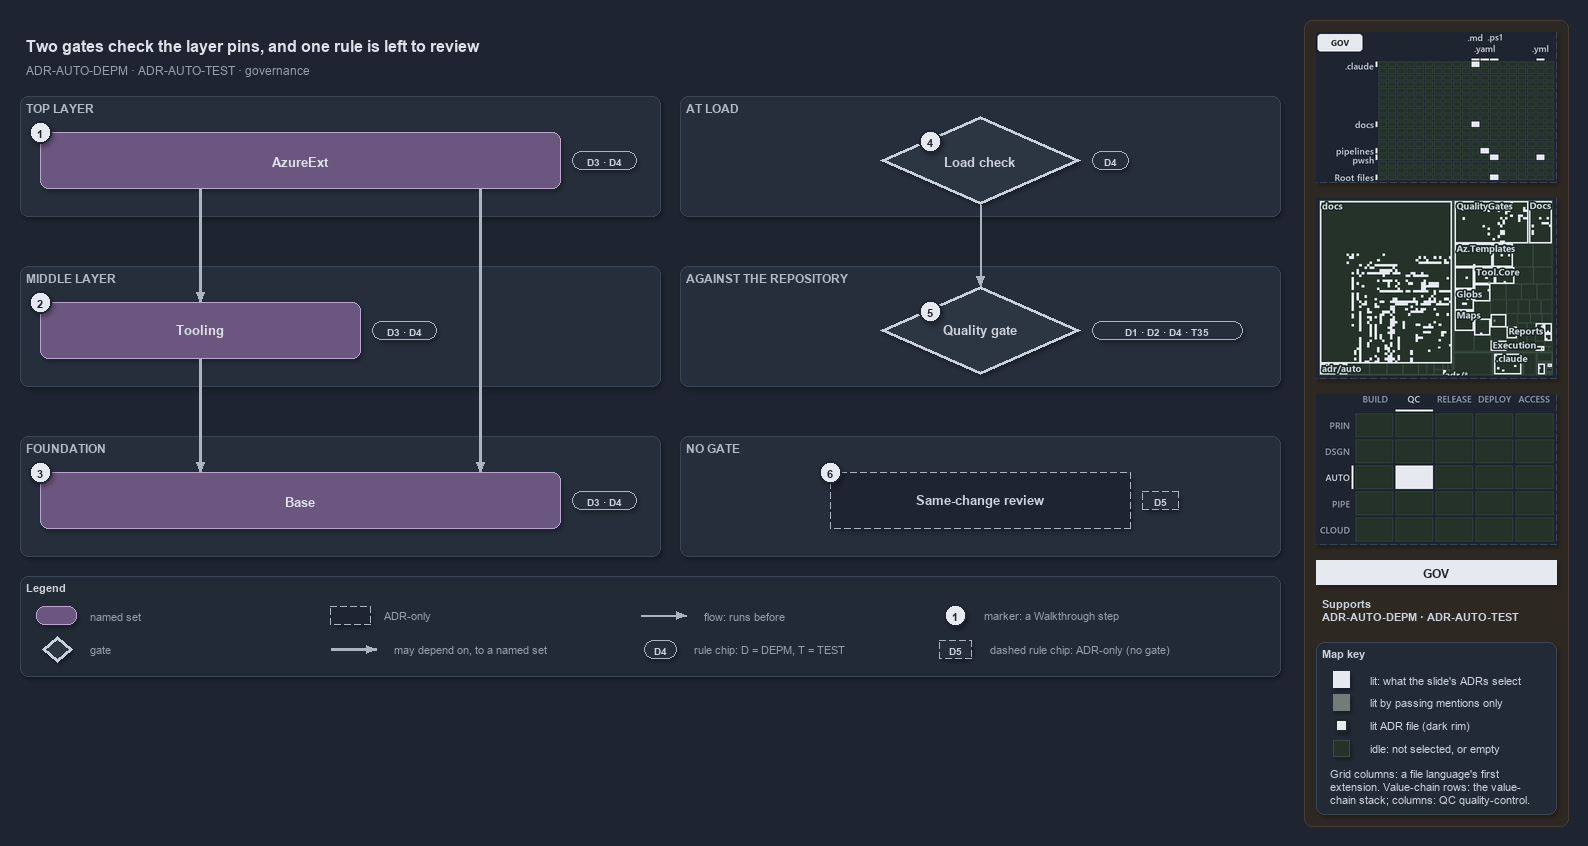

The diagram above was exported from draw.io. Its source (the exported page's mxGraphModel, read from the mxfile embedded in the PNG):
<mxGraphModel dx="1024" dy="768" grid="0" gridSize="10" guides="1" tooltips="1" connect="1" arrows="1" fold="1" page="1" pageScale="1" pageWidth="1572" pageHeight="700" background="#1E2430" math="0" shadow="1">
  <root>
    <mxCell id="0" />
    <mxCell id="1" parent="0" />
    <mxCell id="sidebar-bg" value="" style="rounded=1;arcSize=2;html=1;fillColor=#2E2823;strokeColor=#453C33;shadow=0;" vertex="1" parent="1">
      <mxGeometry x="1304" y="4" width="264" height="806" as="geometry" />
    </mxCell>
    <mxCell id="title" value="Two gates check the layer pins, and one rule is left to review" style="text;html=1;align=left;verticalAlign=middle;fontSize=16;fontStyle=1;fontColor=#DDE2E9;" vertex="1" parent="1">
      <mxGeometry x="20" y="14" width="1260" height="30" as="geometry" />
    </mxCell>
    <mxCell id="subtitle" value="ADR-AUTO-DEPM &amp;#183; ADR-AUTO-TEST &amp;#183; governance" style="text;html=1;align=left;verticalAlign=middle;fontSize=12;fontColor=#949FAE;" vertex="1" parent="1">
      <mxGeometry x="20" y="44" width="1240" height="20" as="geometry" />
    </mxCell>
    <mxCell id="band-top" value="TOP LAYER" style="rounded=1;html=1;arcSize=3;fillColor=#262E3B;strokeColor=#3A4555;verticalAlign=top;align=left;spacingLeft=8;fontStyle=1;fontSize=12;fontColor=#B0BAC7;" vertex="1" parent="1">
      <mxGeometry x="20" y="80" width="640" height="120" as="geometry" />
    </mxCell>
    <mxCell id="band-middle" value="MIDDLE LAYER" style="rounded=1;html=1;arcSize=3;fillColor=#262E3B;strokeColor=#3A4555;verticalAlign=top;align=left;spacingLeft=8;fontStyle=1;fontSize=12;fontColor=#B0BAC7;" vertex="1" parent="1">
      <mxGeometry x="20" y="250" width="640" height="120" as="geometry" />
    </mxCell>
    <mxCell id="band-foundation" value="FOUNDATION" style="rounded=1;html=1;arcSize=3;fillColor=#262E3B;strokeColor=#3A4555;verticalAlign=top;align=left;spacingLeft=8;fontStyle=1;fontSize=12;fontColor=#B0BAC7;" vertex="1" parent="1">
      <mxGeometry x="20" y="420" width="640" height="120" as="geometry" />
    </mxCell>
    <mxCell id="band-load" value="AT LOAD" style="rounded=1;html=1;arcSize=3;fillColor=#262E3B;strokeColor=#3A4555;verticalAlign=top;align=left;spacingLeft=8;fontStyle=1;fontSize=12;fontColor=#B0BAC7;" vertex="1" parent="1">
      <mxGeometry x="680" y="80" width="600" height="120" as="geometry" />
    </mxCell>
    <mxCell id="band-repo" value="AGAINST THE REPOSITORY" style="rounded=1;html=1;arcSize=3;fillColor=#262E3B;strokeColor=#3A4555;verticalAlign=top;align=left;spacingLeft=8;fontStyle=1;fontSize=12;fontColor=#B0BAC7;" vertex="1" parent="1">
      <mxGeometry x="680" y="250" width="600" height="120" as="geometry" />
    </mxCell>
    <mxCell id="band-none" value="NO GATE" style="rounded=1;html=1;arcSize=3;fillColor=#262E3B;strokeColor=#3A4555;verticalAlign=top;align=left;spacingLeft=8;fontStyle=1;fontSize=12;fontColor=#B0BAC7;" vertex="1" parent="1">
      <mxGeometry x="680" y="420" width="600" height="120" as="geometry" />
    </mxCell>
    <mxCell id="g-azureext" value="&lt;b&gt;AzureExt&lt;/b&gt;" style="rounded=1;whiteSpace=wrap;html=1;arcSize=20;fillColor=#6A567E;strokeColor=#B9A6CC;fontSize=13;fontColor=#DDE2E9;" vertex="1" parent="1">
      <mxGeometry x="40" y="116" width="520" height="56" as="geometry" />
    </mxCell>
    <mxCell id="g-tooling" value="&lt;b&gt;Tooling&lt;/b&gt;" style="rounded=1;whiteSpace=wrap;html=1;arcSize=20;fillColor=#6A567E;strokeColor=#B9A6CC;fontSize=13;fontColor=#DDE2E9;" vertex="1" parent="1">
      <mxGeometry x="40" y="286" width="320" height="56" as="geometry" />
    </mxCell>
    <mxCell id="g-base" value="&lt;b&gt;Base&lt;/b&gt;" style="rounded=1;whiteSpace=wrap;html=1;arcSize=20;fillColor=#6A567E;strokeColor=#B9A6CC;fontSize=13;fontColor=#DDE2E9;" vertex="1" parent="1">
      <mxGeometry x="40" y="456" width="520" height="56" as="geometry" />
    </mxCell>
    <mxCell id="g-load" value="&lt;b&gt;Load check&lt;/b&gt;" style="rhombus;whiteSpace=wrap;html=1;fillColor=#2C3542;strokeColor=#C7D0DB;strokeWidth=3;fontSize=13;fontColor=#CDD3DC;" vertex="1" parent="1">
      <mxGeometry x="880" y="100" width="200" height="88" as="geometry" />
    </mxCell>
    <mxCell id="g-quality" value="&lt;b&gt;Quality gate&lt;/b&gt;" style="rhombus;whiteSpace=wrap;html=1;fillColor=#2C3542;strokeColor=#C7D0DB;strokeWidth=3;fontSize=13;fontColor=#CDD3DC;" vertex="1" parent="1">
      <mxGeometry x="880" y="270" width="200" height="88" as="geometry" />
    </mxCell>
    <mxCell id="a-review" value="&lt;b&gt;Same-change review&lt;/b&gt;" style="rounded=1;whiteSpace=wrap;html=1;arcSize=20;fillColor=#1E2430;strokeColor=#AAB4C3;dashed=1;fontSize=13;" vertex="1" parent="1">
      <mxGeometry x="830" y="456" width="300" height="56" as="geometry" />
    </mxCell>
    <mxCell id="p-edge-ext-tooling-a" value="" style="text;html=1;strokeColor=none;fillColor=none;" vertex="1" parent="1">
      <mxGeometry x="200" y="172" width="1" height="1" as="geometry" />
    </mxCell>
    <mxCell id="p-edge-ext-tooling-b" value="" style="text;html=1;strokeColor=none;fillColor=none;" vertex="1" parent="1">
      <mxGeometry x="200" y="286" width="1" height="1" as="geometry" />
    </mxCell>
    <mxCell id="edge-ext-tooling" value="" style="edgeStyle=orthogonalEdgeStyle;rounded=1;html=1;fontSize=11;endArrow=block;strokeColor=#AAB4C3;strokeWidth=2.5;fontColor=#CDD3DC;shadow=0;" edge="1" parent="1" source="p-edge-ext-tooling-a" target="p-edge-ext-tooling-b">
      <mxGeometry relative="1" as="geometry" />
    </mxCell>
    <mxCell id="p-edge-ext-base-a" value="" style="text;html=1;strokeColor=none;fillColor=none;" vertex="1" parent="1">
      <mxGeometry x="480" y="172" width="1" height="1" as="geometry" />
    </mxCell>
    <mxCell id="p-edge-ext-base-b" value="" style="text;html=1;strokeColor=none;fillColor=none;" vertex="1" parent="1">
      <mxGeometry x="480" y="456" width="1" height="1" as="geometry" />
    </mxCell>
    <mxCell id="edge-ext-base" value="" style="edgeStyle=orthogonalEdgeStyle;rounded=1;html=1;fontSize=11;endArrow=block;strokeColor=#AAB4C3;strokeWidth=2.5;fontColor=#CDD3DC;shadow=0;" edge="1" parent="1" source="p-edge-ext-base-a" target="p-edge-ext-base-b">
      <mxGeometry relative="1" as="geometry" />
    </mxCell>
    <mxCell id="p-edge-tooling-base-a" value="" style="text;html=1;strokeColor=none;fillColor=none;" vertex="1" parent="1">
      <mxGeometry x="200" y="342" width="1" height="1" as="geometry" />
    </mxCell>
    <mxCell id="p-edge-tooling-base-b" value="" style="text;html=1;strokeColor=none;fillColor=none;" vertex="1" parent="1">
      <mxGeometry x="200" y="456" width="1" height="1" as="geometry" />
    </mxCell>
    <mxCell id="edge-tooling-base" value="" style="edgeStyle=orthogonalEdgeStyle;rounded=1;html=1;fontSize=11;endArrow=block;strokeColor=#AAB4C3;strokeWidth=2.5;fontColor=#CDD3DC;shadow=0;" edge="1" parent="1" source="p-edge-tooling-base-a" target="p-edge-tooling-base-b">
      <mxGeometry relative="1" as="geometry" />
    </mxCell>
    <mxCell id="p-edge-load-quality-a" value="" style="text;html=1;strokeColor=none;fillColor=none;" vertex="1" parent="1">
      <mxGeometry x="980" y="188" width="1" height="1" as="geometry" />
    </mxCell>
    <mxCell id="p-edge-load-quality-b" value="" style="text;html=1;strokeColor=none;fillColor=none;" vertex="1" parent="1">
      <mxGeometry x="980" y="270" width="1" height="1" as="geometry" />
    </mxCell>
    <mxCell id="edge-load-quality" value="" style="edgeStyle=orthogonalEdgeStyle;rounded=1;html=1;fontSize=11;endArrow=block;strokeColor=#AAB4C3;fontColor=#CDD3DC;shadow=0;" edge="1" parent="1" source="p-edge-load-quality-a" target="p-edge-load-quality-b">
      <mxGeometry relative="1" as="geometry" />
    </mxCell>
    <mxCell id="rule-azureext" value="D3 &amp;#183; D4" style="rounded=1;arcSize=50;whiteSpace=wrap;html=1;fillColor=#262E3B;strokeColor=#AAB4C3;fontColor=#CDD3DC;fontStyle=1;fontSize=10.5;" vertex="1" parent="1">
      <mxGeometry x="572" y="135" width="64" height="18" as="geometry" />
    </mxCell>
    <mxCell id="rule-tooling" value="D3 &amp;#183; D4" style="rounded=1;arcSize=50;whiteSpace=wrap;html=1;fillColor=#262E3B;strokeColor=#AAB4C3;fontColor=#CDD3DC;fontStyle=1;fontSize=10.5;" vertex="1" parent="1">
      <mxGeometry x="372" y="305" width="64" height="18" as="geometry" />
    </mxCell>
    <mxCell id="rule-base" value="D3 &amp;#183; D4" style="rounded=1;arcSize=50;whiteSpace=wrap;html=1;fillColor=#262E3B;strokeColor=#AAB4C3;fontColor=#CDD3DC;fontStyle=1;fontSize=10.5;" vertex="1" parent="1">
      <mxGeometry x="572" y="475" width="64" height="18" as="geometry" />
    </mxCell>
    <mxCell id="rule-load" value="D4" style="rounded=1;arcSize=50;whiteSpace=wrap;html=1;fillColor=#262E3B;strokeColor=#AAB4C3;fontColor=#CDD3DC;fontStyle=1;fontSize=10.5;" vertex="1" parent="1">
      <mxGeometry x="1092" y="135" width="36" height="18" as="geometry" />
    </mxCell>
    <mxCell id="rule-quality" value="D1 &amp;#183; D2 &amp;#183; D4 &amp;#183; T35" style="rounded=1;arcSize=50;whiteSpace=wrap;html=1;fillColor=#262E3B;strokeColor=#AAB4C3;fontColor=#CDD3DC;fontStyle=1;fontSize=10.5;" vertex="1" parent="1">
      <mxGeometry x="1092" y="305" width="150" height="18" as="geometry" />
    </mxCell>
    <mxCell id="rule-review" value="D5" style="rounded=1;arcSize=50;whiteSpace=wrap;html=1;fillColor=#262E3B;strokeColor=#AAB4C3;dashed=1;fontColor=#CDD3DC;fontStyle=1;fontSize=10.5;" vertex="1" parent="1">
      <mxGeometry x="1142" y="475" width="36" height="18" as="geometry" />
    </mxCell>
    <mxCell id="mark-1" value="1" style="ellipse;html=1;fillColor=#E6EAF0;strokeColor=#1E2430;strokeWidth=2;fontColor=#1E2430;fontStyle=1;fontSize=11;" vertex="1" parent="1">
      <mxGeometry x="29" y="105" width="22" height="22" as="geometry" />
    </mxCell>
    <mxCell id="mark-2" value="2" style="ellipse;html=1;fillColor=#E6EAF0;strokeColor=#1E2430;strokeWidth=2;fontColor=#1E2430;fontStyle=1;fontSize=11;" vertex="1" parent="1">
      <mxGeometry x="29" y="275" width="22" height="22" as="geometry" />
    </mxCell>
    <mxCell id="mark-3" value="3" style="ellipse;html=1;fillColor=#E6EAF0;strokeColor=#1E2430;strokeWidth=2;fontColor=#1E2430;fontStyle=1;fontSize=11;" vertex="1" parent="1">
      <mxGeometry x="29" y="445" width="22" height="22" as="geometry" />
    </mxCell>
    <mxCell id="mark-4" value="4" style="ellipse;html=1;fillColor=#E6EAF0;strokeColor=#1E2430;strokeWidth=2;fontColor=#1E2430;fontStyle=1;fontSize=11;" vertex="1" parent="1">
      <mxGeometry x="919" y="114" width="22" height="22" as="geometry" />
    </mxCell>
    <mxCell id="mark-5" value="5" style="ellipse;html=1;fillColor=#E6EAF0;strokeColor=#1E2430;strokeWidth=2;fontColor=#1E2430;fontStyle=1;fontSize=11;" vertex="1" parent="1">
      <mxGeometry x="919" y="284" width="22" height="22" as="geometry" />
    </mxCell>
    <mxCell id="mark-6" value="6" style="ellipse;html=1;fillColor=#E6EAF0;strokeColor=#1E2430;strokeWidth=2;fontColor=#1E2430;fontStyle=1;fontSize=11;" vertex="1" parent="1">
      <mxGeometry x="819" y="445" width="22" height="22" as="geometry" />
    </mxCell>
    <mxCell id="legend" value="&lt;b&gt;Legend&lt;/b&gt;" style="rounded=1;whiteSpace=wrap;html=1;arcSize=6;fillColor=#222A36;strokeColor=#3A4555;align=left;verticalAlign=top;spacing=8;fontSize=11;fontColor=#CDD3DC;" vertex="1" parent="1">
      <mxGeometry x="20" y="560" width="1260" height="100" as="geometry" />
    </mxCell>
    <mxCell id="legend-0" value="" style="rounded=1;whiteSpace=wrap;html=1;arcSize=20;fillColor=#6A567E;strokeColor=#B9A6CC;fontColor=#DDE2E9;" vertex="1" parent="1">
      <mxGeometry x="36" y="590" width="40" height="18" as="geometry" />
    </mxCell>
    <mxCell id="legend-0-text" value="named set" style="text;html=1;align=left;verticalAlign=middle;fontSize=11;fontColor=#949FAE;" vertex="1" parent="1">
      <mxGeometry x="84" y="589" width="250" height="20" as="geometry" />
    </mxCell>
    <mxCell id="legend-1" value="" style="rhombus;whiteSpace=wrap;html=1;fillColor=#2C3542;strokeColor=#C7D0DB;strokeWidth=3;fontColor=#CDD3DC;" vertex="1" parent="1">
      <mxGeometry x="42" y="620" width="30" height="26" as="geometry" />
    </mxCell>
    <mxCell id="legend-1-text" value="gate" style="text;html=1;align=left;verticalAlign=middle;fontSize=11;fontColor=#949FAE;" vertex="1" parent="1">
      <mxGeometry x="84" y="623" width="250" height="20" as="geometry" />
    </mxCell>
    <mxCell id="legend-2" value="" style="rounded=1;whiteSpace=wrap;html=1;arcSize=20;fillColor=#1E2430;strokeColor=#AAB4C3;dashed=1;" vertex="1" parent="1">
      <mxGeometry x="330" y="590" width="40" height="18" as="geometry" />
    </mxCell>
    <mxCell id="legend-2-text" value="ADR-only" style="text;html=1;align=left;verticalAlign=middle;fontSize=11;fontColor=#949FAE;" vertex="1" parent="1">
      <mxGeometry x="378" y="589" width="250" height="20" as="geometry" />
    </mxCell>
    <mxCell id="legend-3-a" value="" style="text;html=1;strokeColor=none;fillColor=none;" vertex="1" parent="1">
      <mxGeometry x="330" y="633" width="1" height="1" as="geometry" />
    </mxCell>
    <mxCell id="legend-3-b" value="" style="text;html=1;strokeColor=none;fillColor=none;" vertex="1" parent="1">
      <mxGeometry x="376" y="633" width="1" height="1" as="geometry" />
    </mxCell>
    <mxCell id="legend-3" value="" style="edgeStyle=orthogonalEdgeStyle;rounded=1;html=1;fontSize=11;endArrow=block;strokeColor=#AAB4C3;strokeWidth=2.5;fontColor=#CDD3DC;shadow=0;" edge="1" parent="1" source="legend-3-a" target="legend-3-b">
      <mxGeometry relative="1" as="geometry" />
    </mxCell>
    <mxCell id="legend-3-text" value="may depend on, to a named set" style="text;html=1;align=left;verticalAlign=middle;fontSize=11;fontColor=#949FAE;" vertex="1" parent="1">
      <mxGeometry x="388" y="623" width="250" height="20" as="geometry" />
    </mxCell>
    <mxCell id="legend-4-a" value="" style="text;html=1;strokeColor=none;fillColor=none;" vertex="1" parent="1">
      <mxGeometry x="640" y="599" width="1" height="1" as="geometry" />
    </mxCell>
    <mxCell id="legend-4-b" value="" style="text;html=1;strokeColor=none;fillColor=none;" vertex="1" parent="1">
      <mxGeometry x="686" y="599" width="1" height="1" as="geometry" />
    </mxCell>
    <mxCell id="legend-4" value="" style="edgeStyle=orthogonalEdgeStyle;rounded=1;html=1;fontSize=11;endArrow=block;strokeColor=#AAB4C3;fontColor=#CDD3DC;shadow=0;" edge="1" parent="1" source="legend-4-a" target="legend-4-b">
      <mxGeometry relative="1" as="geometry" />
    </mxCell>
    <mxCell id="legend-4-text" value="flow: runs before" style="text;html=1;align=left;verticalAlign=middle;fontSize=11;fontColor=#949FAE;" vertex="1" parent="1">
      <mxGeometry x="698" y="589" width="250" height="20" as="geometry" />
    </mxCell>
    <mxCell id="legend-5" value="D4" style="rounded=1;arcSize=50;whiteSpace=wrap;html=1;fillColor=#262E3B;strokeColor=#AAB4C3;fontColor=#CDD3DC;fontStyle=1;fontSize=10.5;" vertex="1" parent="1">
      <mxGeometry x="644" y="624" width="32" height="18" as="geometry" />
    </mxCell>
    <mxCell id="legend-5-text" value="rule chip: D = DEPM, T = TEST" style="text;html=1;align=left;verticalAlign=middle;fontSize=11;fontColor=#949FAE;" vertex="1" parent="1">
      <mxGeometry x="688" y="623" width="250" height="20" as="geometry" />
    </mxCell>
    <mxCell id="legend-6" value="1" style="ellipse;html=1;fillColor=#E6EAF0;strokeColor=#1E2430;strokeWidth=2;fontColor=#1E2430;fontStyle=1;fontSize=11;" vertex="1" parent="1">
      <mxGeometry x="944" y="588" width="22" height="22" as="geometry" />
    </mxCell>
    <mxCell id="legend-6-text" value="marker: a Walkthrough step" style="text;html=1;align=left;verticalAlign=middle;fontSize=11;fontColor=#949FAE;" vertex="1" parent="1">
      <mxGeometry x="978" y="589" width="250" height="20" as="geometry" />
    </mxCell>
    <mxCell id="legend-7" value="D5" style="rounded=1;arcSize=50;whiteSpace=wrap;html=1;fillColor=#262E3B;strokeColor=#AAB4C3;dashed=1;fontColor=#CDD3DC;fontStyle=1;fontSize=10.5;" vertex="1" parent="1">
      <mxGeometry x="939" y="624" width="32" height="18" as="geometry" />
    </mxCell>
    <mxCell id="legend-7-text" value="dashed rule chip: ADR-only (no gate)" style="text;html=1;align=left;verticalAlign=middle;fontSize=11;fontColor=#949FAE;" vertex="1" parent="1">
      <mxGeometry x="984" y="623" width="250" height="20" as="geometry" />
    </mxCell>
    <mxCell id="minimap-grid" value="" style="shape=image;html=1;imageAspect=0;aspect=fixed;verticalLabelPosition=bottom;strokeColor=#3A4555;dashed=1;fillColor=#222A36;image=data:image/png,(base64 omitted: 12748 chars);" vertex="1" parent="1">
      <mxGeometry x="1316" y="16" width="240" height="150" as="geometry" />
    </mxCell>
    <mxCell id="minimap-tree" value="" style="shape=image;html=1;imageAspect=0;aspect=fixed;verticalLabelPosition=bottom;strokeColor=#3A4555;dashed=1;fillColor=#222A36;image=data:image/png,(base64 omitted: 32308 chars);" vertex="1" parent="1">
      <mxGeometry x="1316" y="182" width="240" height="180" as="geometry" />
    </mxCell>
    <mxCell id="minimap-chain" value="" style="shape=image;html=1;imageAspect=0;aspect=fixed;verticalLabelPosition=bottom;strokeColor=#3A4555;dashed=1;fillColor=#222A36;image=data:image/png,(base64 omitted: 12524 chars);" vertex="1" parent="1">
      <mxGeometry x="1316" y="378" width="240" height="150" as="geometry" />
    </mxCell>
    <mxCell id="lens-badge" value="GOV" style="rounded=0;whiteSpace=wrap;html=1;align=center;verticalAlign=middle;fontSize=12;fontStyle=1;fontColor=#1E2430;fillColor=#E6EAF0;strokeColor=none;" vertex="1" parent="1">
      <mxGeometry x="1316" y="544" width="240" height="24" as="geometry" />
    </mxCell>
    <mxCell id="supports" value="&lt;b&gt;Supports&lt;/b&gt;&lt;br&gt;ADR-AUTO-DEPM &amp;#183; ADR-AUTO-TEST" style="text;html=1;whiteSpace=wrap;align=left;verticalAlign=top;fontSize=11;fontColor=#CDD3DC;" vertex="1" parent="1">
      <mxGeometry x="1316" y="576" width="240" height="38" as="geometry" />
    </mxCell>
    <mxCell id="mapkey" value="&lt;b&gt;Map key&lt;/b&gt;" style="rounded=1;arcSize=6;whiteSpace=wrap;html=1;align=left;verticalAlign=top;fontSize=11;fontColor=#CDD3DC;fillColor=#222A36;strokeColor=#3A4555;spacingLeft=8;spacingTop=2;" vertex="1" parent="1">
      <mxGeometry x="1316" y="626" width="240" height="172" as="geometry" />
    </mxCell>
    <mxCell id="mapkey-lit" value="" style="rounded=0;html=1;fillColor=#E6EAF0;strokeColor=#E6EAF0;" vertex="1" parent="1">
      <mxGeometry x="1333.0" y="655.0" width="16" height="16" as="geometry" />
    </mxCell>
    <mxCell id="mapkey-lit-text" value="lit: what the slide's ADRs select" style="text;html=1;align=left;verticalAlign=middle;fontSize=11;fontColor=#CDD3DC;" vertex="1" parent="1">
      <mxGeometry x="1364" y="653" width="184" height="20" as="geometry" />
    </mxCell>
    <mxCell id="mapkey-touched" value="" style="rounded=0;html=1;fillColor=#727C79;strokeColor=#727C79;" vertex="1" parent="1">
      <mxGeometry x="1333.0" y="678.0" width="16" height="16" as="geometry" />
    </mxCell>
    <mxCell id="mapkey-touched-text" value="lit by passing mentions only" style="text;html=1;align=left;verticalAlign=middle;fontSize=11;fontColor=#CDD3DC;" vertex="1" parent="1">
      <mxGeometry x="1364" y="676" width="184" height="20" as="geometry" />
    </mxCell>
    <mxCell id="mapkey-adr" value="" style="rounded=0;html=1;fillColor=#E6EAF0;strokeColor=#1C2A24;strokeWidth=2;" vertex="1" parent="1">
      <mxGeometry x="1335.0" y="703.0" width="12" height="12" as="geometry" />
    </mxCell>
    <mxCell id="mapkey-adr-text" value="lit ADR file (dark rim)" style="text;html=1;align=left;verticalAlign=middle;fontSize=11;fontColor=#CDD3DC;" vertex="1" parent="1">
      <mxGeometry x="1364" y="699" width="184" height="20" as="geometry" />
    </mxCell>
    <mxCell id="mapkey-idle" value="" style="rounded=0;html=1;fillColor=#243229;strokeColor=#3B4D43;" vertex="1" parent="1">
      <mxGeometry x="1333.0" y="724.0" width="16" height="16" as="geometry" />
    </mxCell>
    <mxCell id="mapkey-idle-text" value="idle: not selected, or empty" style="text;html=1;align=left;verticalAlign=middle;fontSize=11;fontColor=#CDD3DC;" vertex="1" parent="1">
      <mxGeometry x="1364" y="722" width="184" height="20" as="geometry" />
    </mxCell>
    <mxCell id="mapkey-codes" value="Grid columns: a file language's first&lt;br&gt;extension. Value-chain rows: the value-&lt;br&gt;chain stack; columns: QC quality-control." style="text;html=1;align=left;verticalAlign=top;whiteSpace=wrap;fontSize=11;fontColor=#CDD3DC;" vertex="1" parent="1">
      <mxGeometry x="1324" y="746" width="224" height="46" as="geometry" />
    </mxCell>
  </root>
</mxGraphModel>